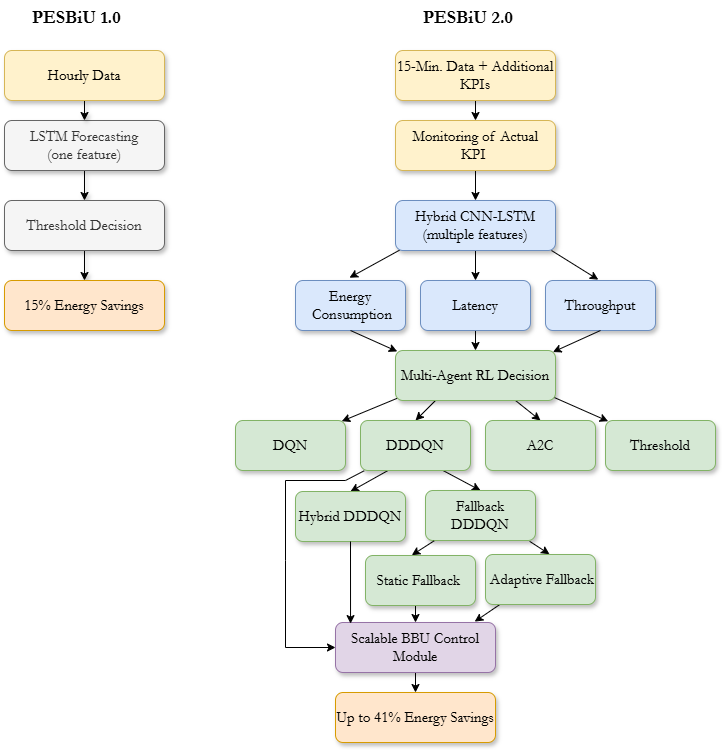

The diagram above was exported from draw.io. Its source (the exported page's mxGraphModel, read from the mxfile embedded in the PNG):
<mxGraphModel dx="1434" dy="780" grid="1" gridSize="10" guides="1" tooltips="1" connect="1" arrows="1" fold="1" page="1" pageScale="1" pageWidth="827" pageHeight="1169" math="0" shadow="0">
  <root>
    <mxCell id="0" />
    <mxCell id="1" parent="0" />
    <mxCell id="bZfHyuyhH7YcylMbKPrs-1" value="PESBiU 1.0" style="text;whiteSpace=wrap;fontSize=18;fontStyle=1;fontFamily=Garamond;" parent="1" vertex="1">
      <mxGeometry x="135" y="40" width="100" height="40" as="geometry" />
    </mxCell>
    <mxCell id="bZfHyuyhH7YcylMbKPrs-2" value="PESBiU 2.0" style="text;whiteSpace=wrap;fontSize=18;fontStyle=1;fontFamily=Garamond;" parent="1" vertex="1">
      <mxGeometry x="526" y="40" width="100" height="40" as="geometry" />
    </mxCell>
    <mxCell id="bZfHyuyhH7YcylMbKPrs-24" style="edgeStyle=orthogonalEdgeStyle;rounded=0;orthogonalLoop=1;jettySize=auto;html=1;exitX=0.5;exitY=1;exitDx=0;exitDy=0;entryX=0.5;entryY=0;entryDx=0;entryDy=0;shadow=1;" parent="1" source="bZfHyuyhH7YcylMbKPrs-3" target="bZfHyuyhH7YcylMbKPrs-6" edge="1">
      <mxGeometry relative="1" as="geometry" />
    </mxCell>
    <mxCell id="bZfHyuyhH7YcylMbKPrs-3" value="&lt;font face=&quot;Garamond&quot;&gt;&lt;span style=&quot;font-size: 15px;&quot;&gt;LSTM Forecasting&lt;/span&gt;&lt;/font&gt;&lt;div&gt;&lt;font face=&quot;Garamond&quot;&gt;&lt;span style=&quot;font-size: 15px;&quot;&gt;(one feature)&lt;/span&gt;&lt;/font&gt;&lt;/div&gt;" style="rounded=1;whiteSpace=wrap;html=1;shadow=1;fillColor=#f5f5f5;fontColor=#333333;strokeColor=#666666;" parent="1" vertex="1">
      <mxGeometry x="109" y="160" width="160" height="50" as="geometry" />
    </mxCell>
    <mxCell id="bZfHyuyhH7YcylMbKPrs-23" style="edgeStyle=orthogonalEdgeStyle;rounded=0;orthogonalLoop=1;jettySize=auto;html=1;exitX=0.5;exitY=1;exitDx=0;exitDy=0;entryX=0.5;entryY=0;entryDx=0;entryDy=0;shadow=1;" parent="1" source="bZfHyuyhH7YcylMbKPrs-5" target="bZfHyuyhH7YcylMbKPrs-3" edge="1">
      <mxGeometry relative="1" as="geometry" />
    </mxCell>
    <mxCell id="bZfHyuyhH7YcylMbKPrs-5" value="&lt;font style=&quot;font-size: 15px;&quot; face=&quot;Garamond&quot;&gt;Hourly Data&lt;/font&gt;" style="rounded=1;whiteSpace=wrap;html=1;shadow=1;fillColor=#fff2cc;strokeColor=#d6b656;" parent="1" vertex="1">
      <mxGeometry x="109" y="90" width="160" height="50" as="geometry" />
    </mxCell>
    <mxCell id="bZfHyuyhH7YcylMbKPrs-26" style="edgeStyle=orthogonalEdgeStyle;rounded=0;orthogonalLoop=1;jettySize=auto;html=1;exitX=0.5;exitY=1;exitDx=0;exitDy=0;entryX=0.5;entryY=0;entryDx=0;entryDy=0;shadow=1;" parent="1" source="bZfHyuyhH7YcylMbKPrs-6" target="bZfHyuyhH7YcylMbKPrs-7" edge="1">
      <mxGeometry relative="1" as="geometry" />
    </mxCell>
    <mxCell id="bZfHyuyhH7YcylMbKPrs-6" value="&lt;font face=&quot;Garamond&quot;&gt;&lt;span style=&quot;font-size: 15px;&quot;&gt;Threshold Decision&lt;/span&gt;&lt;/font&gt;" style="rounded=1;whiteSpace=wrap;html=1;shadow=1;fillColor=#f5f5f5;fontColor=#333333;strokeColor=#666666;" parent="1" vertex="1">
      <mxGeometry x="109" y="240" width="160" height="50" as="geometry" />
    </mxCell>
    <mxCell id="bZfHyuyhH7YcylMbKPrs-7" value="&lt;font face=&quot;Garamond&quot;&gt;&lt;span style=&quot;font-size: 15px;&quot;&gt;15% Energy Savings&lt;/span&gt;&lt;/font&gt;" style="rounded=1;whiteSpace=wrap;html=1;shadow=1;fillColor=#ffe6cc;strokeColor=#d79b00;" parent="1" vertex="1">
      <mxGeometry x="109" y="320" width="160" height="50" as="geometry" />
    </mxCell>
    <mxCell id="bZfHyuyhH7YcylMbKPrs-28" style="edgeStyle=orthogonalEdgeStyle;rounded=0;orthogonalLoop=1;jettySize=auto;html=1;exitX=0.5;exitY=1;exitDx=0;exitDy=0;entryX=0.5;entryY=0;entryDx=0;entryDy=0;" parent="1" source="bZfHyuyhH7YcylMbKPrs-8" target="bZfHyuyhH7YcylMbKPrs-10" edge="1">
      <mxGeometry relative="1" as="geometry" />
    </mxCell>
    <mxCell id="bZfHyuyhH7YcylMbKPrs-8" value="&lt;font face=&quot;Garamond&quot;&gt;&lt;span style=&quot;font-size: 15px;&quot;&gt;Monitoring of Actual KPI&amp;nbsp;&lt;/span&gt;&lt;/font&gt;" style="rounded=1;whiteSpace=wrap;html=1;fillColor=#fff2cc;strokeColor=#d6b656;shadow=1;" parent="1" vertex="1">
      <mxGeometry x="500" y="160" width="160" height="50" as="geometry" />
    </mxCell>
    <mxCell id="bZfHyuyhH7YcylMbKPrs-27" style="edgeStyle=orthogonalEdgeStyle;rounded=0;orthogonalLoop=1;jettySize=auto;html=1;exitX=0.5;exitY=1;exitDx=0;exitDy=0;entryX=0.5;entryY=0;entryDx=0;entryDy=0;" parent="1" source="bZfHyuyhH7YcylMbKPrs-9" target="bZfHyuyhH7YcylMbKPrs-8" edge="1">
      <mxGeometry relative="1" as="geometry" />
    </mxCell>
    <mxCell id="bZfHyuyhH7YcylMbKPrs-9" value="&lt;font face=&quot;Garamond&quot;&gt;&lt;span style=&quot;font-size: 15px;&quot;&gt;15-Min. Data + Additional KPIs&lt;/span&gt;&lt;/font&gt;" style="rounded=1;whiteSpace=wrap;html=1;fillColor=#fff2cc;strokeColor=#d6b656;shadow=1;" parent="1" vertex="1">
      <mxGeometry x="500" y="90" width="160" height="50" as="geometry" />
    </mxCell>
    <mxCell id="bZfHyuyhH7YcylMbKPrs-29" style="edgeStyle=orthogonalEdgeStyle;rounded=0;orthogonalLoop=1;jettySize=auto;html=1;exitX=0.5;exitY=1;exitDx=0;exitDy=0;entryX=0.5;entryY=0;entryDx=0;entryDy=0;" parent="1" source="bZfHyuyhH7YcylMbKPrs-10" target="bZfHyuyhH7YcylMbKPrs-12" edge="1">
      <mxGeometry relative="1" as="geometry" />
    </mxCell>
    <mxCell id="bZfHyuyhH7YcylMbKPrs-30" style="rounded=0;orthogonalLoop=1;jettySize=auto;html=1;exitX=0.026;exitY=0.992;exitDx=0;exitDy=0;entryX=0.491;entryY=-0.056;entryDx=0;entryDy=0;exitPerimeter=0;entryPerimeter=0;" parent="1" source="bZfHyuyhH7YcylMbKPrs-10" target="bZfHyuyhH7YcylMbKPrs-11" edge="1">
      <mxGeometry relative="1" as="geometry" />
    </mxCell>
    <mxCell id="bZfHyuyhH7YcylMbKPrs-10" value="&lt;font face=&quot;Garamond&quot;&gt;&lt;span style=&quot;font-size: 15px;&quot;&gt;Hybrid CNN-LSTM&lt;/span&gt;&lt;/font&gt;&lt;div&gt;&lt;font face=&quot;Garamond&quot;&gt;&lt;span style=&quot;font-size: 15px;&quot;&gt;(multiple features)&lt;/span&gt;&lt;/font&gt;&lt;/div&gt;" style="rounded=1;whiteSpace=wrap;html=1;fillColor=#dae8fc;strokeColor=#6c8ebf;shadow=1;" parent="1" vertex="1">
      <mxGeometry x="500" y="240" width="160" height="50" as="geometry" />
    </mxCell>
    <mxCell id="bZfHyuyhH7YcylMbKPrs-11" value="&lt;font face=&quot;Garamond&quot;&gt;&lt;span style=&quot;font-size: 15px;&quot;&gt;Energy&lt;/span&gt;&lt;/font&gt;&lt;div&gt;&lt;font face=&quot;Garamond&quot;&gt;&lt;span style=&quot;font-size: 15px;&quot;&gt;&amp;nbsp;Consumption&lt;/span&gt;&lt;/font&gt;&lt;/div&gt;" style="rounded=1;whiteSpace=wrap;html=1;fillColor=#dae8fc;strokeColor=#6c8ebf;shadow=1;" parent="1" vertex="1">
      <mxGeometry x="400" y="320" width="110" height="50" as="geometry" />
    </mxCell>
    <mxCell id="bZfHyuyhH7YcylMbKPrs-33" style="edgeStyle=orthogonalEdgeStyle;rounded=0;orthogonalLoop=1;jettySize=auto;html=1;exitX=0.5;exitY=1;exitDx=0;exitDy=0;entryX=0.5;entryY=0;entryDx=0;entryDy=0;" parent="1" source="bZfHyuyhH7YcylMbKPrs-12" target="bZfHyuyhH7YcylMbKPrs-14" edge="1">
      <mxGeometry relative="1" as="geometry" />
    </mxCell>
    <mxCell id="bZfHyuyhH7YcylMbKPrs-12" value="&lt;font face=&quot;Garamond&quot;&gt;&lt;span style=&quot;font-size: 15px;&quot;&gt;Latency&lt;/span&gt;&lt;/font&gt;" style="rounded=1;whiteSpace=wrap;html=1;fillColor=#dae8fc;strokeColor=#6c8ebf;shadow=1;" parent="1" vertex="1">
      <mxGeometry x="525" y="320" width="110" height="50" as="geometry" />
    </mxCell>
    <mxCell id="bZfHyuyhH7YcylMbKPrs-13" value="&lt;font face=&quot;Garamond&quot;&gt;&lt;span style=&quot;font-size: 15px;&quot;&gt;Throughput&lt;/span&gt;&lt;/font&gt;" style="rounded=1;whiteSpace=wrap;html=1;fillColor=#dae8fc;strokeColor=#6c8ebf;shadow=1;" parent="1" vertex="1">
      <mxGeometry x="650" y="320" width="110" height="50" as="geometry" />
    </mxCell>
    <mxCell id="bZfHyuyhH7YcylMbKPrs-38" style="rounded=0;orthogonalLoop=1;jettySize=auto;html=1;exitX=0.012;exitY=0.954;exitDx=0;exitDy=0;entryX=0.966;entryY=0.015;entryDx=0;entryDy=0;entryPerimeter=0;exitPerimeter=0;" parent="1" source="bZfHyuyhH7YcylMbKPrs-14" target="bZfHyuyhH7YcylMbKPrs-15" edge="1">
      <mxGeometry relative="1" as="geometry">
        <mxPoint x="500" y="450" as="sourcePoint" />
      </mxGeometry>
    </mxCell>
    <mxCell id="bZfHyuyhH7YcylMbKPrs-40" style="rounded=0;orthogonalLoop=1;jettySize=auto;html=1;exitX=0.991;exitY=0.938;exitDx=0;exitDy=0;entryX=0.024;entryY=0.015;entryDx=0;entryDy=0;entryPerimeter=0;exitPerimeter=0;" parent="1" source="bZfHyuyhH7YcylMbKPrs-14" target="bZfHyuyhH7YcylMbKPrs-18" edge="1">
      <mxGeometry relative="1" as="geometry">
        <mxPoint x="660" y="450" as="sourcePoint" />
      </mxGeometry>
    </mxCell>
    <mxCell id="bZfHyuyhH7YcylMbKPrs-41" style="rounded=0;orthogonalLoop=1;jettySize=auto;html=1;exitX=0.25;exitY=1;exitDx=0;exitDy=0;entryX=0.5;entryY=0;entryDx=0;entryDy=0;" parent="1" source="bZfHyuyhH7YcylMbKPrs-14" target="bZfHyuyhH7YcylMbKPrs-16" edge="1">
      <mxGeometry relative="1" as="geometry" />
    </mxCell>
    <mxCell id="bZfHyuyhH7YcylMbKPrs-42" style="rounded=0;orthogonalLoop=1;jettySize=auto;html=1;exitX=0.75;exitY=1;exitDx=0;exitDy=0;entryX=0.5;entryY=0;entryDx=0;entryDy=0;" parent="1" source="bZfHyuyhH7YcylMbKPrs-14" target="bZfHyuyhH7YcylMbKPrs-17" edge="1">
      <mxGeometry relative="1" as="geometry" />
    </mxCell>
    <mxCell id="bZfHyuyhH7YcylMbKPrs-14" value="&lt;div&gt;&lt;font face=&quot;Garamond&quot;&gt;&lt;span style=&quot;font-size: 15px;&quot;&gt;Multi-Agent RL Decision&lt;/span&gt;&lt;/font&gt;&lt;/div&gt;" style="rounded=1;whiteSpace=wrap;html=1;fillColor=#d5e8d4;strokeColor=#82b366;shadow=1;" parent="1" vertex="1">
      <mxGeometry x="500" y="390" width="160" height="50" as="geometry" />
    </mxCell>
    <mxCell id="bZfHyuyhH7YcylMbKPrs-15" value="&lt;font face=&quot;Garamond&quot;&gt;&lt;span style=&quot;font-size: 15px;&quot;&gt;DQN&lt;/span&gt;&lt;/font&gt;" style="rounded=1;whiteSpace=wrap;html=1;fillColor=#d5e8d4;strokeColor=#82b366;shadow=1;" parent="1" vertex="1">
      <mxGeometry x="340" y="460" width="110" height="50" as="geometry" />
    </mxCell>
    <mxCell id="bZfHyuyhH7YcylMbKPrs-43" style="rounded=0;orthogonalLoop=1;jettySize=auto;html=1;exitX=0.25;exitY=1;exitDx=0;exitDy=0;entryX=0.5;entryY=0;entryDx=0;entryDy=0;" parent="1" source="bZfHyuyhH7YcylMbKPrs-16" target="bZfHyuyhH7YcylMbKPrs-19" edge="1">
      <mxGeometry relative="1" as="geometry" />
    </mxCell>
    <mxCell id="bZfHyuyhH7YcylMbKPrs-44" style="rounded=0;orthogonalLoop=1;jettySize=auto;html=1;exitX=0.75;exitY=1;exitDx=0;exitDy=0;entryX=0.5;entryY=0;entryDx=0;entryDy=0;" parent="1" source="bZfHyuyhH7YcylMbKPrs-16" target="bZfHyuyhH7YcylMbKPrs-20" edge="1">
      <mxGeometry relative="1" as="geometry" />
    </mxCell>
    <mxCell id="bZfHyuyhH7YcylMbKPrs-16" value="&lt;font face=&quot;Garamond&quot;&gt;&lt;span style=&quot;font-size: 15px;&quot;&gt;DDDQN&lt;/span&gt;&lt;/font&gt;" style="rounded=1;whiteSpace=wrap;html=1;fillColor=#d5e8d4;strokeColor=#82b366;shadow=1;" parent="1" vertex="1">
      <mxGeometry x="465" y="460" width="110" height="50" as="geometry" />
    </mxCell>
    <mxCell id="bZfHyuyhH7YcylMbKPrs-17" value="&lt;font face=&quot;Garamond&quot;&gt;&lt;span style=&quot;font-size: 15px;&quot;&gt;A2C&lt;/span&gt;&lt;/font&gt;" style="rounded=1;whiteSpace=wrap;html=1;fillColor=#d5e8d4;strokeColor=#82b366;shadow=1;" parent="1" vertex="1">
      <mxGeometry x="590" y="460" width="110" height="50" as="geometry" />
    </mxCell>
    <mxCell id="bZfHyuyhH7YcylMbKPrs-18" value="&lt;font face=&quot;Garamond&quot;&gt;&lt;span style=&quot;font-size: 15px;&quot;&gt;Threshold&lt;/span&gt;&lt;/font&gt;" style="rounded=1;whiteSpace=wrap;html=1;fillColor=#d5e8d4;strokeColor=#82b366;shadow=1;" parent="1" vertex="1">
      <mxGeometry x="710" y="460" width="110" height="50" as="geometry" />
    </mxCell>
    <mxCell id="bZfHyuyhH7YcylMbKPrs-19" value="&lt;font face=&quot;Garamond&quot;&gt;&lt;span style=&quot;font-size: 15px;&quot;&gt;Hybrid DDDQN&lt;/span&gt;&lt;/font&gt;" style="rounded=1;whiteSpace=wrap;html=1;fillColor=#d5e8d4;strokeColor=#82b366;shadow=1;" parent="1" vertex="1">
      <mxGeometry x="400" y="531" width="110" height="50" as="geometry" />
    </mxCell>
    <mxCell id="bZfHyuyhH7YcylMbKPrs-20" value="&lt;font face=&quot;Garamond&quot;&gt;&lt;span style=&quot;font-size: 15px;&quot;&gt;Fallback DDDQN&lt;/span&gt;&lt;/font&gt;" style="rounded=1;whiteSpace=wrap;html=1;fillColor=#d5e8d4;strokeColor=#82b366;shadow=1;" parent="1" vertex="1">
      <mxGeometry x="530" y="530" width="110" height="50" as="geometry" />
    </mxCell>
    <mxCell id="bZfHyuyhH7YcylMbKPrs-54" style="edgeStyle=orthogonalEdgeStyle;rounded=0;orthogonalLoop=1;jettySize=auto;html=1;exitX=0.5;exitY=1;exitDx=0;exitDy=0;entryX=0.5;entryY=0;entryDx=0;entryDy=0;" parent="1" source="bZfHyuyhH7YcylMbKPrs-21" target="bZfHyuyhH7YcylMbKPrs-22" edge="1">
      <mxGeometry relative="1" as="geometry">
        <mxPoint x="520" y="660" as="targetPoint" />
      </mxGeometry>
    </mxCell>
    <mxCell id="bZfHyuyhH7YcylMbKPrs-21" value="&lt;font face=&quot;Garamond&quot;&gt;&lt;span style=&quot;font-size: 15px;&quot;&gt;Scalable BBU Control Module&lt;/span&gt;&lt;/font&gt;" style="rounded=1;whiteSpace=wrap;html=1;fillColor=#e1d5e7;strokeColor=#9673a6;shadow=1;" parent="1" vertex="1">
      <mxGeometry x="440" y="662" width="160" height="50" as="geometry" />
    </mxCell>
    <mxCell id="bZfHyuyhH7YcylMbKPrs-22" value="&lt;font face=&quot;Garamond&quot;&gt;&lt;span style=&quot;font-size: 15px;&quot;&gt;Up to 41% Energy Savings&lt;/span&gt;&lt;/font&gt;" style="rounded=1;whiteSpace=wrap;html=1;shadow=1;fillColor=#ffe6cc;strokeColor=#d79b00;" parent="1" vertex="1">
      <mxGeometry x="440" y="732" width="160" height="50" as="geometry" />
    </mxCell>
    <mxCell id="bZfHyuyhH7YcylMbKPrs-32" style="rounded=0;orthogonalLoop=1;jettySize=auto;html=1;entryX=0.48;entryY=-0.016;entryDx=0;entryDy=0;entryPerimeter=0;" parent="1" target="bZfHyuyhH7YcylMbKPrs-13" edge="1">
      <mxGeometry relative="1" as="geometry">
        <mxPoint x="656" y="290" as="sourcePoint" />
        <mxPoint x="700" y="310" as="targetPoint" />
      </mxGeometry>
    </mxCell>
    <mxCell id="bZfHyuyhH7YcylMbKPrs-35" style="rounded=0;orthogonalLoop=1;jettySize=auto;html=1;exitX=0.5;exitY=1;exitDx=0;exitDy=0;entryX=0.011;entryY=0.019;entryDx=0;entryDy=0;entryPerimeter=0;" parent="1" source="bZfHyuyhH7YcylMbKPrs-11" target="bZfHyuyhH7YcylMbKPrs-14" edge="1">
      <mxGeometry relative="1" as="geometry">
        <mxPoint x="534" y="390" as="targetPoint" />
      </mxGeometry>
    </mxCell>
    <mxCell id="bZfHyuyhH7YcylMbKPrs-36" style="rounded=0;orthogonalLoop=1;jettySize=auto;html=1;entryX=0.984;entryY=0.031;entryDx=0;entryDy=0;entryPerimeter=0;" parent="1" target="bZfHyuyhH7YcylMbKPrs-14" edge="1">
      <mxGeometry relative="1" as="geometry">
        <mxPoint x="705" y="370" as="sourcePoint" />
        <mxPoint x="626.0800000000002" y="390.85" as="targetPoint" />
      </mxGeometry>
    </mxCell>
    <mxCell id="CsmYtrtvfdhaRvnhufe2-5" style="rounded=0;orthogonalLoop=1;jettySize=auto;html=1;exitX=0.079;exitY=1.006;exitDx=0;exitDy=0;exitPerimeter=0;entryX=0.421;entryY=-0.006;entryDx=0;entryDy=0;entryPerimeter=0;" parent="1" source="bZfHyuyhH7YcylMbKPrs-20" target="CsmYtrtvfdhaRvnhufe2-2" edge="1">
      <mxGeometry relative="1" as="geometry">
        <mxPoint x="558" y="570" as="sourcePoint" />
        <mxPoint x="520" y="590" as="targetPoint" />
      </mxGeometry>
    </mxCell>
    <mxCell id="CsmYtrtvfdhaRvnhufe2-6" style="rounded=0;orthogonalLoop=1;jettySize=auto;html=1;exitX=0.947;exitY=1.017;exitDx=0;exitDy=0;entryX=0.582;entryY=-0.006;entryDx=0;entryDy=0;exitPerimeter=0;entryPerimeter=0;" parent="1" source="bZfHyuyhH7YcylMbKPrs-20" target="CsmYtrtvfdhaRvnhufe2-3" edge="1">
      <mxGeometry relative="1" as="geometry">
        <mxPoint x="613" y="570" as="sourcePoint" />
        <mxPoint x="650" y="590" as="targetPoint" />
      </mxGeometry>
    </mxCell>
    <mxCell id="CsmYtrtvfdhaRvnhufe2-8" style="rounded=0;orthogonalLoop=1;jettySize=auto;html=1;entryX=0.5;entryY=0;entryDx=0;entryDy=0;" parent="1" target="bZfHyuyhH7YcylMbKPrs-21" edge="1">
      <mxGeometry relative="1" as="geometry">
        <mxPoint x="520" y="640" as="sourcePoint" />
        <mxPoint x="515" y="660" as="targetPoint" />
      </mxGeometry>
    </mxCell>
    <mxCell id="CsmYtrtvfdhaRvnhufe2-10" style="rounded=0;orthogonalLoop=1;jettySize=auto;html=1;exitX=0.195;exitY=0.903;exitDx=0;exitDy=0;exitPerimeter=0;entryX=0.87;entryY=-0.017;entryDx=0;entryDy=0;entryPerimeter=0;" parent="1" source="CsmYtrtvfdhaRvnhufe2-3" target="bZfHyuyhH7YcylMbKPrs-21" edge="1">
      <mxGeometry relative="1" as="geometry">
        <mxPoint x="605.6299999999999" y="640" as="sourcePoint" />
        <mxPoint x="580" y="660" as="targetPoint" />
      </mxGeometry>
    </mxCell>
    <mxCell id="CsmYtrtvfdhaRvnhufe2-13" style="rounded=0;orthogonalLoop=1;jettySize=auto;html=1;exitX=0.5;exitY=1;exitDx=0;exitDy=0;entryX=0.094;entryY=0.022;entryDx=0;entryDy=0;entryPerimeter=0;" parent="1" source="bZfHyuyhH7YcylMbKPrs-19" target="bZfHyuyhH7YcylMbKPrs-21" edge="1">
      <mxGeometry relative="1" as="geometry">
        <mxPoint x="503" y="520" as="sourcePoint" />
        <mxPoint x="465" y="540" as="targetPoint" />
      </mxGeometry>
    </mxCell>
    <mxCell id="CsmYtrtvfdhaRvnhufe2-16" style="rounded=0;orthogonalLoop=1;jettySize=auto;html=1;exitX=0.034;exitY=1.005;exitDx=0;exitDy=0;entryX=0;entryY=0.5;entryDx=0;entryDy=0;exitPerimeter=0;" parent="1" source="bZfHyuyhH7YcylMbKPrs-16" target="bZfHyuyhH7YcylMbKPrs-21" edge="1">
      <mxGeometry relative="1" as="geometry">
        <mxPoint x="503" y="520" as="sourcePoint" />
        <mxPoint x="465" y="540" as="targetPoint" />
        <Array as="points">
          <mxPoint x="450" y="520" />
          <mxPoint x="390" y="520" />
          <mxPoint x="390" y="600" />
          <mxPoint x="390" y="687" />
        </Array>
      </mxGeometry>
    </mxCell>
    <mxCell id="CsmYtrtvfdhaRvnhufe2-2" value="&lt;font face=&quot;Garamond&quot;&gt;&lt;span style=&quot;font-size: 15px;&quot;&gt;Static Fallback&amp;nbsp;&lt;/span&gt;&lt;/font&gt;" style="rounded=1;whiteSpace=wrap;html=1;fillColor=#d5e8d4;strokeColor=#82b366;shadow=1;" parent="1" vertex="1">
      <mxGeometry x="470" y="595" width="110" height="50" as="geometry" />
    </mxCell>
    <mxCell id="CsmYtrtvfdhaRvnhufe2-3" value="&lt;font face=&quot;Garamond&quot;&gt;&lt;span style=&quot;font-size: 15px;&quot;&gt;&amp;nbsp;Adaptive Fallback&lt;/span&gt;&lt;/font&gt;" style="rounded=1;whiteSpace=wrap;html=1;fillColor=#d5e8d4;strokeColor=#82b366;shadow=1;" parent="1" vertex="1">
      <mxGeometry x="590" y="594" width="110" height="50" as="geometry" />
    </mxCell>
  </root>
</mxGraphModel>